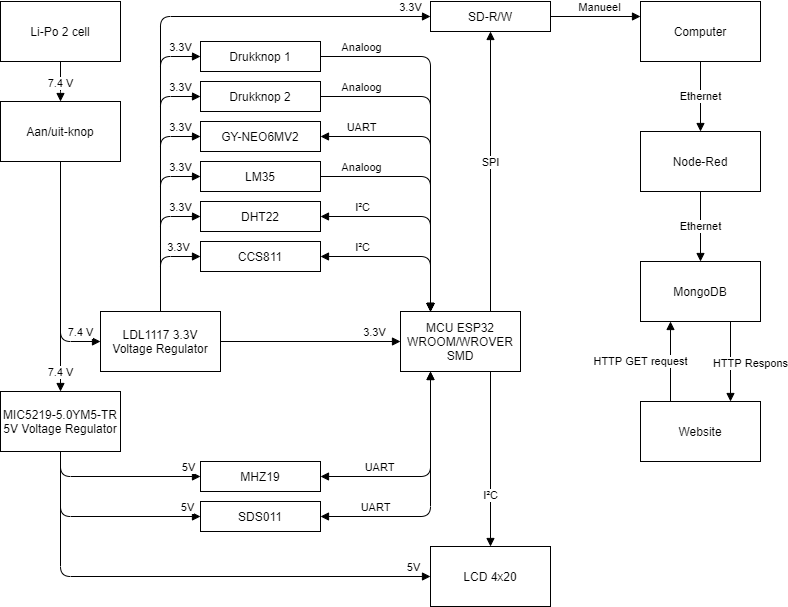

The diagram above was exported from draw.io. Its source (the exported page's mxGraphModel, read from the mxfile embedded in the PNG):
<mxGraphModel dx="1296" dy="1029" grid="1" gridSize="10" guides="1" tooltips="1" connect="1" arrows="1" fold="1" page="1" pageScale="1" pageWidth="827" pageHeight="1169" math="0" shadow="0">
  <root>
    <mxCell id="0" />
    <mxCell id="1" parent="0" />
    <mxCell id="5vOnl-Bp9BRZOPpWkiGO-2" value="Aan/uit-knop" style="rounded=0;whiteSpace=wrap;html=1;" parent="1" vertex="1">
      <mxGeometry x="40" y="140" width="120" height="60" as="geometry" />
    </mxCell>
    <mxCell id="5vOnl-Bp9BRZOPpWkiGO-3" value="SD-R/W" style="rounded=0;whiteSpace=wrap;html=1;" parent="1" vertex="1">
      <mxGeometry x="470" y="40" width="120" height="30" as="geometry" />
    </mxCell>
    <mxCell id="vBzpkqg0vLZWILdxWITh-1" value="Li-Po 2 cell" style="rounded=0;whiteSpace=wrap;html=1;" parent="1" vertex="1">
      <mxGeometry x="40" y="40" width="120" height="60" as="geometry" />
    </mxCell>
    <mxCell id="vBzpkqg0vLZWILdxWITh-2" value="7.4 V" style="html=1;verticalAlign=bottom;endArrow=block;exitX=0.5;exitY=1;exitDx=0;exitDy=0;entryX=0.5;entryY=0;entryDx=0;entryDy=0;" parent="1" source="vBzpkqg0vLZWILdxWITh-1" target="5vOnl-Bp9BRZOPpWkiGO-2" edge="1">
      <mxGeometry x="0.5" width="80" relative="1" as="geometry">
        <mxPoint x="320" y="239.5" as="sourcePoint" />
        <mxPoint x="340" y="300" as="targetPoint" />
        <Array as="points">
          <mxPoint x="100" y="130" />
        </Array>
        <mxPoint as="offset" />
      </mxGeometry>
    </mxCell>
    <mxCell id="vBzpkqg0vLZWILdxWITh-3" value="LDL1117 3.3V&lt;br&gt;Voltage Regulator" style="rounded=0;whiteSpace=wrap;html=1;" parent="1" vertex="1">
      <mxGeometry x="140" y="350" width="120" height="60" as="geometry" />
    </mxCell>
    <mxCell id="srYokaDhOD0vxYr85T8N-1" value="Drukknop 1" style="rounded=0;whiteSpace=wrap;html=1;" parent="1" vertex="1">
      <mxGeometry x="240" y="80" width="120" height="30" as="geometry" />
    </mxCell>
    <mxCell id="srYokaDhOD0vxYr85T8N-2" value="Drukknop 2" style="rounded=0;whiteSpace=wrap;html=1;" parent="1" vertex="1">
      <mxGeometry x="240" y="120" width="120" height="30" as="geometry" />
    </mxCell>
    <mxCell id="srYokaDhOD0vxYr85T8N-3" value="GY-NEO6MV2" style="rounded=0;whiteSpace=wrap;html=1;" parent="1" vertex="1">
      <mxGeometry x="240" y="160" width="120" height="30" as="geometry" />
    </mxCell>
    <mxCell id="srYokaDhOD0vxYr85T8N-4" value="LM35" style="rounded=0;whiteSpace=wrap;html=1;" parent="1" vertex="1">
      <mxGeometry x="240" y="200" width="120" height="30" as="geometry" />
    </mxCell>
    <mxCell id="srYokaDhOD0vxYr85T8N-5" value="DHT22" style="rounded=0;whiteSpace=wrap;html=1;" parent="1" vertex="1">
      <mxGeometry x="240" y="240" width="120" height="30" as="geometry" />
    </mxCell>
    <mxCell id="srYokaDhOD0vxYr85T8N-6" value="CCS811" style="rounded=0;whiteSpace=wrap;html=1;" parent="1" vertex="1">
      <mxGeometry x="240" y="280" width="120" height="30" as="geometry" />
    </mxCell>
    <mxCell id="srYokaDhOD0vxYr85T8N-7" value="MCU ESP32 WROOM/WROVER SMD" style="rounded=0;whiteSpace=wrap;html=1;" parent="1" vertex="1">
      <mxGeometry x="440" y="350" width="120" height="60" as="geometry" />
    </mxCell>
    <mxCell id="srYokaDhOD0vxYr85T8N-8" value="MHZ19" style="rounded=0;whiteSpace=wrap;html=1;" parent="1" vertex="1">
      <mxGeometry x="240" y="500" width="120" height="30" as="geometry" />
    </mxCell>
    <mxCell id="srYokaDhOD0vxYr85T8N-9" value="SDS011" style="rounded=0;whiteSpace=wrap;html=1;" parent="1" vertex="1">
      <mxGeometry x="240" y="540" width="120" height="30" as="geometry" />
    </mxCell>
    <mxCell id="srYokaDhOD0vxYr85T8N-11" value="LCD 4x20" style="rounded=0;whiteSpace=wrap;html=1;" parent="1" vertex="1">
      <mxGeometry x="470" y="585" width="120" height="60" as="geometry" />
    </mxCell>
    <mxCell id="srYokaDhOD0vxYr85T8N-12" value="5V" style="html=1;verticalAlign=bottom;endArrow=block;entryX=0;entryY=0.5;entryDx=0;entryDy=0;exitX=0.5;exitY=1;exitDx=0;exitDy=0;" parent="1" source="iA7E4u-O0Frtj3opdriX-1" target="srYokaDhOD0vxYr85T8N-11" edge="1">
      <mxGeometry x="0.9304" width="80" relative="1" as="geometry">
        <mxPoint x="40" y="530" as="sourcePoint" />
        <mxPoint x="90" y="609" as="targetPoint" />
        <Array as="points">
          <mxPoint x="100" y="615" />
        </Array>
        <mxPoint as="offset" />
      </mxGeometry>
    </mxCell>
    <mxCell id="srYokaDhOD0vxYr85T8N-13" value="5V" style="html=1;verticalAlign=bottom;endArrow=block;entryX=0;entryY=0.5;entryDx=0;entryDy=0;exitX=0.5;exitY=1;exitDx=0;exitDy=0;" parent="1" source="iA7E4u-O0Frtj3opdriX-1" target="srYokaDhOD0vxYr85T8N-9" edge="1">
      <mxGeometry x="0.873" width="80" relative="1" as="geometry">
        <mxPoint x="40" y="510" as="sourcePoint" />
        <mxPoint x="450" y="674" as="targetPoint" />
        <Array as="points">
          <mxPoint x="100" y="555" />
        </Array>
        <mxPoint as="offset" />
      </mxGeometry>
    </mxCell>
    <mxCell id="srYokaDhOD0vxYr85T8N-14" value="5V" style="html=1;verticalAlign=bottom;endArrow=block;entryX=0;entryY=0.5;entryDx=0;entryDy=0;exitX=0.5;exitY=1;exitDx=0;exitDy=0;" parent="1" source="iA7E4u-O0Frtj3opdriX-1" target="srYokaDhOD0vxYr85T8N-8" edge="1">
      <mxGeometry x="0.8545" width="80" relative="1" as="geometry">
        <mxPoint x="40" y="550" as="sourcePoint" />
        <mxPoint x="250" y="614" as="targetPoint" />
        <Array as="points">
          <mxPoint x="100" y="515" />
        </Array>
        <mxPoint as="offset" />
      </mxGeometry>
    </mxCell>
    <mxCell id="srYokaDhOD0vxYr85T8N-15" value="3.3V" style="html=1;verticalAlign=bottom;endArrow=block;entryX=0;entryY=0.5;entryDx=0;entryDy=0;exitX=1;exitY=0.5;exitDx=0;exitDy=0;" parent="1" source="vBzpkqg0vLZWILdxWITh-3" target="srYokaDhOD0vxYr85T8N-7" edge="1">
      <mxGeometry x="0.7143" width="80" relative="1" as="geometry">
        <mxPoint x="250" y="340" as="sourcePoint" />
        <mxPoint x="250" y="415" as="targetPoint" />
        <Array as="points" />
        <mxPoint as="offset" />
      </mxGeometry>
    </mxCell>
    <mxCell id="srYokaDhOD0vxYr85T8N-16" value="3.3V" style="html=1;verticalAlign=bottom;endArrow=block;entryX=0;entryY=0.5;entryDx=0;entryDy=0;" parent="1" target="5vOnl-Bp9BRZOPpWkiGO-3" edge="1">
      <mxGeometry x="0.9279" width="80" relative="1" as="geometry">
        <mxPoint x="200" y="340" as="sourcePoint" />
        <mxPoint x="450" y="350" as="targetPoint" />
        <Array as="points">
          <mxPoint x="200" y="55" />
        </Array>
        <mxPoint as="offset" />
      </mxGeometry>
    </mxCell>
    <mxCell id="srYokaDhOD0vxYr85T8N-17" value="3.3V" style="html=1;verticalAlign=bottom;endArrow=block;entryX=0;entryY=0.5;entryDx=0;entryDy=0;" parent="1" target="srYokaDhOD0vxYr85T8N-1" edge="1">
      <mxGeometry x="0.8596" width="80" relative="1" as="geometry">
        <mxPoint x="200" y="340" as="sourcePoint" />
        <mxPoint x="250" y="65" as="targetPoint" />
        <Array as="points">
          <mxPoint x="200" y="95" />
        </Array>
        <mxPoint as="offset" />
      </mxGeometry>
    </mxCell>
    <mxCell id="srYokaDhOD0vxYr85T8N-18" value="3.3V" style="html=1;verticalAlign=bottom;endArrow=block;entryX=0;entryY=0.5;entryDx=0;entryDy=0;" parent="1" target="srYokaDhOD0vxYr85T8N-2" edge="1">
      <mxGeometry x="0.8367" width="80" relative="1" as="geometry">
        <mxPoint x="200" y="340" as="sourcePoint" />
        <mxPoint x="250" y="105" as="targetPoint" />
        <Array as="points">
          <mxPoint x="200" y="135" />
        </Array>
        <mxPoint as="offset" />
      </mxGeometry>
    </mxCell>
    <mxCell id="srYokaDhOD0vxYr85T8N-19" value="3.3V" style="html=1;verticalAlign=bottom;endArrow=block;entryX=0;entryY=0.5;entryDx=0;entryDy=0;" parent="1" target="srYokaDhOD0vxYr85T8N-3" edge="1">
      <mxGeometry x="0.8049" width="80" relative="1" as="geometry">
        <mxPoint x="200" y="340" as="sourcePoint" />
        <mxPoint x="250" y="145" as="targetPoint" />
        <Array as="points">
          <mxPoint x="200" y="175" />
        </Array>
        <mxPoint as="offset" />
      </mxGeometry>
    </mxCell>
    <mxCell id="srYokaDhOD0vxYr85T8N-20" value="3.3V" style="html=1;verticalAlign=bottom;endArrow=block;entryX=0;entryY=0.5;entryDx=0;entryDy=0;" parent="1" target="srYokaDhOD0vxYr85T8N-4" edge="1">
      <mxGeometry x="0.7576" width="80" relative="1" as="geometry">
        <mxPoint x="200" y="340" as="sourcePoint" />
        <mxPoint x="250" y="185" as="targetPoint" />
        <Array as="points">
          <mxPoint x="200" y="215" />
        </Array>
        <mxPoint as="offset" />
      </mxGeometry>
    </mxCell>
    <mxCell id="srYokaDhOD0vxYr85T8N-21" value="3.3V" style="html=1;verticalAlign=bottom;endArrow=block;entryX=0;entryY=0.5;entryDx=0;entryDy=0;" parent="1" target="srYokaDhOD0vxYr85T8N-5" edge="1">
      <mxGeometry x="0.68" width="80" relative="1" as="geometry">
        <mxPoint x="200" y="340" as="sourcePoint" />
        <mxPoint x="250" y="225" as="targetPoint" />
        <Array as="points">
          <mxPoint x="200" y="255" />
        </Array>
        <mxPoint as="offset" />
      </mxGeometry>
    </mxCell>
    <mxCell id="srYokaDhOD0vxYr85T8N-22" value="3.3V" style="html=1;verticalAlign=bottom;endArrow=block;entryX=0;entryY=0.5;entryDx=0;entryDy=0;exitX=0.5;exitY=0;exitDx=0;exitDy=0;" parent="1" source="vBzpkqg0vLZWILdxWITh-3" target="srYokaDhOD0vxYr85T8N-6" edge="1">
      <mxGeometry x="0.5294" width="80" relative="1" as="geometry">
        <mxPoint x="200" y="340" as="sourcePoint" />
        <mxPoint x="250" y="265" as="targetPoint" />
        <Array as="points">
          <mxPoint x="200" y="295" />
        </Array>
        <mxPoint as="offset" />
      </mxGeometry>
    </mxCell>
    <mxCell id="srYokaDhOD0vxYr85T8N-23" value="I²C" style="html=1;verticalAlign=bottom;endArrow=block;exitX=0.75;exitY=1;exitDx=0;exitDy=0;entryX=0.5;entryY=0;entryDx=0;entryDy=0;" parent="1" source="srYokaDhOD0vxYr85T8N-7" target="srYokaDhOD0vxYr85T8N-11" edge="1">
      <mxGeometry x="0.5238" width="80" relative="1" as="geometry">
        <mxPoint x="530" y="489" as="sourcePoint" />
        <mxPoint x="450" y="509" as="targetPoint" />
        <Array as="points" />
        <mxPoint as="offset" />
      </mxGeometry>
    </mxCell>
    <mxCell id="srYokaDhOD0vxYr85T8N-24" value="UART" style="html=1;verticalAlign=bottom;endArrow=block;exitX=1;exitY=0.5;exitDx=0;exitDy=0;entryX=0.25;entryY=1;entryDx=0;entryDy=0;startArrow=block;startFill=1;" parent="1" source="srYokaDhOD0vxYr85T8N-8" target="srYokaDhOD0vxYr85T8N-7" edge="1">
      <mxGeometry x="-0.4483" width="80" relative="1" as="geometry">
        <mxPoint x="80" y="469" as="sourcePoint" />
        <mxPoint x="470" y="489" as="targetPoint" />
        <Array as="points">
          <mxPoint x="470" y="515" />
        </Array>
        <mxPoint as="offset" />
      </mxGeometry>
    </mxCell>
    <mxCell id="srYokaDhOD0vxYr85T8N-25" value="UART" style="html=1;verticalAlign=bottom;endArrow=block;exitX=1;exitY=0.5;exitDx=0;exitDy=0;entryX=0.25;entryY=1;entryDx=0;entryDy=0;startArrow=block;startFill=1;" parent="1" source="srYokaDhOD0vxYr85T8N-9" target="srYokaDhOD0vxYr85T8N-7" edge="1">
      <mxGeometry x="-0.5676" width="80" relative="1" as="geometry">
        <mxPoint x="370" y="574" as="sourcePoint" />
        <mxPoint x="470" y="489" as="targetPoint" />
        <Array as="points">
          <mxPoint x="470" y="555" />
        </Array>
        <mxPoint as="offset" />
      </mxGeometry>
    </mxCell>
    <mxCell id="srYokaDhOD0vxYr85T8N-26" value="I²C" style="html=1;verticalAlign=bottom;endArrow=block;exitX=1;exitY=0.5;exitDx=0;exitDy=0;entryX=0.25;entryY=0;entryDx=0;entryDy=0;startArrow=block;startFill=1;" parent="1" source="srYokaDhOD0vxYr85T8N-6" target="srYokaDhOD0vxYr85T8N-7" edge="1">
      <mxGeometry x="-0.4839" width="80" relative="1" as="geometry">
        <mxPoint x="370" y="415" as="sourcePoint" />
        <mxPoint x="480" y="380" as="targetPoint" />
        <Array as="points">
          <mxPoint x="470" y="295" />
        </Array>
        <mxPoint as="offset" />
      </mxGeometry>
    </mxCell>
    <mxCell id="srYokaDhOD0vxYr85T8N-27" value="I²C" style="html=1;verticalAlign=bottom;endArrow=block;entryX=0.25;entryY=0;entryDx=0;entryDy=0;exitX=1;exitY=0.5;exitDx=0;exitDy=0;startArrow=block;startFill=1;" parent="1" source="srYokaDhOD0vxYr85T8N-5" target="srYokaDhOD0vxYr85T8N-7" edge="1">
      <mxGeometry x="-0.5897" width="80" relative="1" as="geometry">
        <mxPoint x="380" y="255" as="sourcePoint" />
        <mxPoint x="499.9999999999998" y="270" as="targetPoint" />
        <Array as="points">
          <mxPoint x="470" y="255" />
        </Array>
        <mxPoint as="offset" />
      </mxGeometry>
    </mxCell>
    <mxCell id="srYokaDhOD0vxYr85T8N-28" value="Analoog" style="html=1;verticalAlign=bottom;endArrow=block;entryX=0.25;entryY=0;entryDx=0;entryDy=0;exitX=1;exitY=0.5;exitDx=0;exitDy=0;" parent="1" source="srYokaDhOD0vxYr85T8N-4" target="srYokaDhOD0vxYr85T8N-7" edge="1">
      <mxGeometry x="-0.6596" width="80" relative="1" as="geometry">
        <mxPoint x="360" y="215" as="sourcePoint" />
        <mxPoint x="499.9999999999998" y="270" as="targetPoint" />
        <Array as="points">
          <mxPoint x="470" y="215" />
        </Array>
        <mxPoint as="offset" />
      </mxGeometry>
    </mxCell>
    <mxCell id="srYokaDhOD0vxYr85T8N-29" value="UART" style="html=1;verticalAlign=bottom;endArrow=block;entryX=0.25;entryY=0;entryDx=0;entryDy=0;exitX=1;exitY=0.5;exitDx=0;exitDy=0;startArrow=block;startFill=1;" parent="1" source="srYokaDhOD0vxYr85T8N-3" target="srYokaDhOD0vxYr85T8N-7" edge="1">
      <mxGeometry x="-0.7091" width="80" relative="1" as="geometry">
        <mxPoint x="380" y="180" as="sourcePoint" />
        <mxPoint x="499.9999999999998" y="270" as="targetPoint" />
        <Array as="points">
          <mxPoint x="470" y="175" />
        </Array>
        <mxPoint as="offset" />
      </mxGeometry>
    </mxCell>
    <mxCell id="srYokaDhOD0vxYr85T8N-30" value="Analoog" style="html=1;verticalAlign=bottom;endArrow=block;entryX=0.25;entryY=0;entryDx=0;entryDy=0;exitX=1;exitY=0.5;exitDx=0;exitDy=0;" parent="1" source="srYokaDhOD0vxYr85T8N-2" target="srYokaDhOD0vxYr85T8N-7" edge="1">
      <mxGeometry x="-0.746" width="80" relative="1" as="geometry">
        <mxPoint x="370" y="140" as="sourcePoint" />
        <mxPoint x="499.9999999999998" y="270" as="targetPoint" />
        <Array as="points">
          <mxPoint x="470" y="135" />
        </Array>
        <mxPoint as="offset" />
      </mxGeometry>
    </mxCell>
    <mxCell id="srYokaDhOD0vxYr85T8N-31" value="Analoog" style="html=1;verticalAlign=bottom;endArrow=block;entryX=0.25;entryY=0;entryDx=0;entryDy=0;exitX=1;exitY=0.5;exitDx=0;exitDy=0;" parent="1" source="srYokaDhOD0vxYr85T8N-1" target="srYokaDhOD0vxYr85T8N-7" edge="1">
      <mxGeometry x="-0.7746" width="80" relative="1" as="geometry">
        <mxPoint x="380" y="95" as="sourcePoint" />
        <mxPoint x="499.9999999999998" y="270" as="targetPoint" />
        <Array as="points">
          <mxPoint x="470" y="95" />
        </Array>
        <mxPoint as="offset" />
      </mxGeometry>
    </mxCell>
    <mxCell id="srYokaDhOD0vxYr85T8N-33" value="SPI" style="html=1;verticalAlign=bottom;endArrow=block;exitX=0.75;exitY=0;exitDx=0;exitDy=0;entryX=0.5;entryY=1;entryDx=0;entryDy=0;" parent="1" source="srYokaDhOD0vxYr85T8N-7" target="5vOnl-Bp9BRZOPpWkiGO-3" edge="1">
      <mxGeometry width="80" relative="1" as="geometry">
        <mxPoint x="629.9999999999998" y="220" as="sourcePoint" />
        <mxPoint x="629.9999999999998" y="325" as="targetPoint" />
        <Array as="points" />
        <mxPoint as="offset" />
      </mxGeometry>
    </mxCell>
    <mxCell id="srYokaDhOD0vxYr85T8N-34" value="Computer" style="rounded=0;whiteSpace=wrap;html=1;" parent="1" vertex="1">
      <mxGeometry x="680" y="40" width="120" height="60" as="geometry" />
    </mxCell>
    <mxCell id="srYokaDhOD0vxYr85T8N-40" value="Manueel" style="html=1;verticalAlign=bottom;endArrow=block;exitX=1;exitY=0.5;exitDx=0;exitDy=0;entryX=0;entryY=0.25;entryDx=0;entryDy=0;" parent="1" source="5vOnl-Bp9BRZOPpWkiGO-3" target="srYokaDhOD0vxYr85T8N-34" edge="1">
      <mxGeometry x="0.1111" width="80" relative="1" as="geometry">
        <mxPoint x="620.0000000000002" y="100" as="sourcePoint" />
        <mxPoint x="620.0000000000002" y="180.0000000000001" as="targetPoint" />
        <mxPoint as="offset" />
      </mxGeometry>
    </mxCell>
    <mxCell id="iA7E4u-O0Frtj3opdriX-1" value="MIC5219-5.0YM5-TR&lt;br&gt;5V Voltage Regulator" style="rounded=0;whiteSpace=wrap;html=1;" parent="1" vertex="1">
      <mxGeometry x="40" y="430" width="120" height="60" as="geometry" />
    </mxCell>
    <mxCell id="iA7E4u-O0Frtj3opdriX-14" value="7.4 V" style="html=1;verticalAlign=bottom;endArrow=block;exitX=0.5;exitY=1;exitDx=0;exitDy=0;entryX=0.5;entryY=0;entryDx=0;entryDy=0;" parent="1" source="5vOnl-Bp9BRZOPpWkiGO-2" target="iA7E4u-O0Frtj3opdriX-1" edge="1">
      <mxGeometry x="0.913" width="80" relative="1" as="geometry">
        <mxPoint x="70" y="240" as="sourcePoint" />
        <mxPoint x="80" y="390" as="targetPoint" />
        <Array as="points" />
        <mxPoint as="offset" />
      </mxGeometry>
    </mxCell>
    <mxCell id="iA7E4u-O0Frtj3opdriX-15" value="7.4 V" style="html=1;verticalAlign=bottom;endArrow=block;exitX=0.5;exitY=1;exitDx=0;exitDy=0;entryX=0;entryY=0.5;entryDx=0;entryDy=0;" parent="1" source="5vOnl-Bp9BRZOPpWkiGO-2" target="vBzpkqg0vLZWILdxWITh-3" edge="1">
      <mxGeometry x="0.8182" width="80" relative="1" as="geometry">
        <mxPoint x="80" y="210" as="sourcePoint" />
        <mxPoint x="80" y="440" as="targetPoint" />
        <Array as="points">
          <mxPoint x="100" y="380" />
        </Array>
        <mxPoint as="offset" />
      </mxGeometry>
    </mxCell>
    <mxCell id="IBbkIcfdYC7B5w9nzOFd-1" value="MongoDB" style="rounded=0;whiteSpace=wrap;html=1;" vertex="1" parent="1">
      <mxGeometry x="680" y="300" width="120" height="60" as="geometry" />
    </mxCell>
    <mxCell id="IBbkIcfdYC7B5w9nzOFd-2" value="Website" style="rounded=0;whiteSpace=wrap;html=1;" vertex="1" parent="1">
      <mxGeometry x="680" y="440" width="120" height="60" as="geometry" />
    </mxCell>
    <mxCell id="IBbkIcfdYC7B5w9nzOFd-3" value="HTTP GET request" style="html=1;verticalAlign=bottom;endArrow=block;exitX=0.25;exitY=0;exitDx=0;exitDy=0;entryX=0.25;entryY=1;entryDx=0;entryDy=0;" edge="1" parent="1" target="IBbkIcfdYC7B5w9nzOFd-1">
      <mxGeometry x="-0.25" y="30" width="80" relative="1" as="geometry">
        <mxPoint x="710" y="440" as="sourcePoint" />
        <mxPoint x="710" y="370" as="targetPoint" />
        <mxPoint as="offset" />
      </mxGeometry>
    </mxCell>
    <mxCell id="IBbkIcfdYC7B5w9nzOFd-4" value="HTTP Respons" style="html=1;verticalAlign=bottom;endArrow=block;exitX=0.75;exitY=1;exitDx=0;exitDy=0;entryX=0.75;entryY=0;entryDx=0;entryDy=0;" edge="1" parent="1" source="IBbkIcfdYC7B5w9nzOFd-1" target="IBbkIcfdYC7B5w9nzOFd-2">
      <mxGeometry x="0.25" y="20" width="80" relative="1" as="geometry">
        <mxPoint x="480" y="310" as="sourcePoint" />
        <mxPoint x="560" y="310" as="targetPoint" />
        <mxPoint as="offset" />
      </mxGeometry>
    </mxCell>
    <mxCell id="IBbkIcfdYC7B5w9nzOFd-5" value="Ethernet" style="html=1;verticalAlign=bottom;endArrow=block;entryX=0.5;entryY=0;entryDx=0;entryDy=0;exitX=0.5;exitY=1;exitDx=0;exitDy=0;" edge="1" parent="1" target="IBbkIcfdYC7B5w9nzOFd-6" source="srYokaDhOD0vxYr85T8N-34">
      <mxGeometry x="0.25" width="80" relative="1" as="geometry">
        <mxPoint x="770" y="120" as="sourcePoint" />
        <mxPoint x="753" y="160" as="targetPoint" />
        <mxPoint as="offset" />
      </mxGeometry>
    </mxCell>
    <mxCell id="IBbkIcfdYC7B5w9nzOFd-6" value="Node-Red" style="rounded=0;whiteSpace=wrap;html=1;" vertex="1" parent="1">
      <mxGeometry x="680" y="170" width="120" height="60" as="geometry" />
    </mxCell>
    <mxCell id="IBbkIcfdYC7B5w9nzOFd-7" value="Ethernet" style="html=1;verticalAlign=bottom;endArrow=block;exitX=0.5;exitY=1;exitDx=0;exitDy=0;" edge="1" parent="1" source="IBbkIcfdYC7B5w9nzOFd-6" target="IBbkIcfdYC7B5w9nzOFd-1">
      <mxGeometry x="0.25" width="80" relative="1" as="geometry">
        <mxPoint x="880" y="240" as="sourcePoint" />
        <mxPoint x="880" y="320" as="targetPoint" />
        <mxPoint as="offset" />
      </mxGeometry>
    </mxCell>
  </root>
</mxGraphModel>